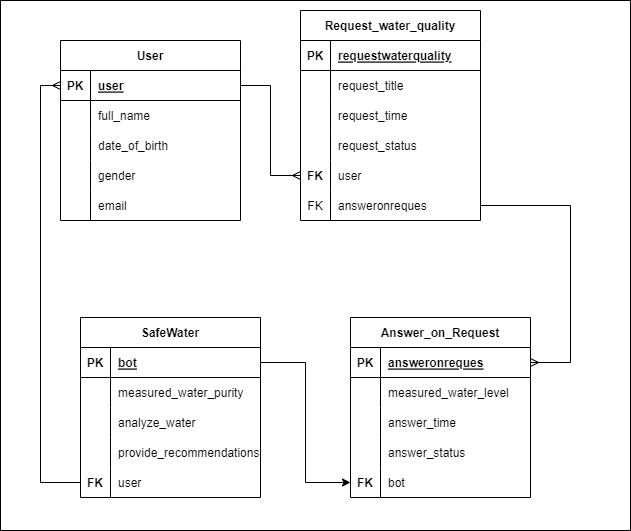

The diagram above was exported from draw.io. Its source (the exported page's mxGraphModel, read from the mxfile embedded in the PNG):
<mxGraphModel dx="1434" dy="1617" grid="1" gridSize="10" guides="1" tooltips="1" connect="1" arrows="1" fold="1" page="1" pageScale="1" pageWidth="1169" pageHeight="827" math="0" shadow="0">
  <root>
    <mxCell id="0" />
    <mxCell id="1" parent="0" />
    <mxCell id="3SEpOaOU_BPswneahcGI-242" value="" style="rounded=0;whiteSpace=wrap;html=1;" parent="1" vertex="1">
      <mxGeometry y="-820" width="630" height="530" as="geometry" />
    </mxCell>
    <mxCell id="3SEpOaOU_BPswneahcGI-46" value="User" style="shape=table;startSize=30;container=1;collapsible=1;childLayout=tableLayout;fixedRows=1;rowLines=0;fontStyle=1;align=center;resizeLast=1;" parent="1" vertex="1">
      <mxGeometry x="60" y="-780" width="180" height="180" as="geometry" />
    </mxCell>
    <mxCell id="3SEpOaOU_BPswneahcGI-47" value="" style="shape=partialRectangle;collapsible=0;dropTarget=0;pointerEvents=0;fillColor=none;top=0;left=0;bottom=1;right=0;points=[[0,0.5],[1,0.5]];portConstraint=eastwest;" parent="3SEpOaOU_BPswneahcGI-46" vertex="1">
      <mxGeometry y="30" width="180" height="30" as="geometry" />
    </mxCell>
    <mxCell id="3SEpOaOU_BPswneahcGI-48" value="PK" style="shape=partialRectangle;connectable=0;fillColor=none;top=0;left=0;bottom=0;right=0;fontStyle=1;overflow=hidden;" parent="3SEpOaOU_BPswneahcGI-47" vertex="1">
      <mxGeometry width="30" height="30" as="geometry">
        <mxRectangle width="30" height="30" as="alternateBounds" />
      </mxGeometry>
    </mxCell>
    <mxCell id="3SEpOaOU_BPswneahcGI-49" value="user" style="shape=partialRectangle;connectable=0;fillColor=none;top=0;left=0;bottom=0;right=0;align=left;spacingLeft=6;fontStyle=5;overflow=hidden;" parent="3SEpOaOU_BPswneahcGI-47" vertex="1">
      <mxGeometry x="30" width="150" height="30" as="geometry">
        <mxRectangle width="150" height="30" as="alternateBounds" />
      </mxGeometry>
    </mxCell>
    <mxCell id="3SEpOaOU_BPswneahcGI-50" value="" style="shape=partialRectangle;collapsible=0;dropTarget=0;pointerEvents=0;fillColor=none;top=0;left=0;bottom=0;right=0;points=[[0,0.5],[1,0.5]];portConstraint=eastwest;" parent="3SEpOaOU_BPswneahcGI-46" vertex="1">
      <mxGeometry y="60" width="180" height="30" as="geometry" />
    </mxCell>
    <mxCell id="3SEpOaOU_BPswneahcGI-51" value="" style="shape=partialRectangle;connectable=0;fillColor=none;top=0;left=0;bottom=0;right=0;editable=1;overflow=hidden;" parent="3SEpOaOU_BPswneahcGI-50" vertex="1">
      <mxGeometry width="30" height="30" as="geometry">
        <mxRectangle width="30" height="30" as="alternateBounds" />
      </mxGeometry>
    </mxCell>
    <mxCell id="3SEpOaOU_BPswneahcGI-52" value="full_name" style="shape=partialRectangle;connectable=0;fillColor=none;top=0;left=0;bottom=0;right=0;align=left;spacingLeft=6;overflow=hidden;" parent="3SEpOaOU_BPswneahcGI-50" vertex="1">
      <mxGeometry x="30" width="150" height="30" as="geometry">
        <mxRectangle width="150" height="30" as="alternateBounds" />
      </mxGeometry>
    </mxCell>
    <mxCell id="3SEpOaOU_BPswneahcGI-53" value="" style="shape=partialRectangle;collapsible=0;dropTarget=0;pointerEvents=0;fillColor=none;top=0;left=0;bottom=0;right=0;points=[[0,0.5],[1,0.5]];portConstraint=eastwest;" parent="3SEpOaOU_BPswneahcGI-46" vertex="1">
      <mxGeometry y="90" width="180" height="30" as="geometry" />
    </mxCell>
    <mxCell id="3SEpOaOU_BPswneahcGI-54" value="" style="shape=partialRectangle;connectable=0;fillColor=none;top=0;left=0;bottom=0;right=0;editable=1;overflow=hidden;fontStyle=1" parent="3SEpOaOU_BPswneahcGI-53" vertex="1">
      <mxGeometry width="30" height="30" as="geometry">
        <mxRectangle width="30" height="30" as="alternateBounds" />
      </mxGeometry>
    </mxCell>
    <mxCell id="3SEpOaOU_BPswneahcGI-55" value="date_of_birth" style="shape=partialRectangle;connectable=0;fillColor=none;top=0;left=0;bottom=0;right=0;align=left;spacingLeft=6;overflow=hidden;" parent="3SEpOaOU_BPswneahcGI-53" vertex="1">
      <mxGeometry x="30" width="150" height="30" as="geometry">
        <mxRectangle width="150" height="30" as="alternateBounds" />
      </mxGeometry>
    </mxCell>
    <mxCell id="3SEpOaOU_BPswneahcGI-56" value="" style="shape=partialRectangle;collapsible=0;dropTarget=0;pointerEvents=0;fillColor=none;top=0;left=0;bottom=0;right=0;points=[[0,0.5],[1,0.5]];portConstraint=eastwest;" parent="3SEpOaOU_BPswneahcGI-46" vertex="1">
      <mxGeometry y="120" width="180" height="30" as="geometry" />
    </mxCell>
    <mxCell id="3SEpOaOU_BPswneahcGI-57" value="" style="shape=partialRectangle;connectable=0;fillColor=none;top=0;left=0;bottom=0;right=0;editable=1;overflow=hidden;fontStyle=1" parent="3SEpOaOU_BPswneahcGI-56" vertex="1">
      <mxGeometry width="30" height="30" as="geometry">
        <mxRectangle width="30" height="30" as="alternateBounds" />
      </mxGeometry>
    </mxCell>
    <mxCell id="3SEpOaOU_BPswneahcGI-58" value="gender" style="shape=partialRectangle;connectable=0;fillColor=none;top=0;left=0;bottom=0;right=0;align=left;spacingLeft=6;overflow=hidden;" parent="3SEpOaOU_BPswneahcGI-56" vertex="1">
      <mxGeometry x="30" width="150" height="30" as="geometry">
        <mxRectangle width="150" height="30" as="alternateBounds" />
      </mxGeometry>
    </mxCell>
    <mxCell id="I8bGM_1L3u9yay8RhePR-1" value="" style="shape=partialRectangle;collapsible=0;dropTarget=0;pointerEvents=0;fillColor=none;top=0;left=0;bottom=0;right=0;points=[[0,0.5],[1,0.5]];portConstraint=eastwest;" parent="3SEpOaOU_BPswneahcGI-46" vertex="1">
      <mxGeometry y="150" width="180" height="30" as="geometry" />
    </mxCell>
    <mxCell id="I8bGM_1L3u9yay8RhePR-2" value="" style="shape=partialRectangle;connectable=0;fillColor=none;top=0;left=0;bottom=0;right=0;editable=1;overflow=hidden;fontStyle=1" parent="I8bGM_1L3u9yay8RhePR-1" vertex="1">
      <mxGeometry width="30" height="30" as="geometry">
        <mxRectangle width="30" height="30" as="alternateBounds" />
      </mxGeometry>
    </mxCell>
    <mxCell id="I8bGM_1L3u9yay8RhePR-3" value="email" style="shape=partialRectangle;connectable=0;fillColor=none;top=0;left=0;bottom=0;right=0;align=left;spacingLeft=6;overflow=hidden;" parent="I8bGM_1L3u9yay8RhePR-1" vertex="1">
      <mxGeometry x="30" width="150" height="30" as="geometry">
        <mxRectangle width="150" height="30" as="alternateBounds" />
      </mxGeometry>
    </mxCell>
    <mxCell id="3SEpOaOU_BPswneahcGI-110" value="SafeWater" style="shape=table;startSize=30;container=1;collapsible=1;childLayout=tableLayout;fixedRows=1;rowLines=0;fontStyle=1;align=center;resizeLast=1;" parent="1" vertex="1">
      <mxGeometry x="80" y="-503" width="180" height="180" as="geometry" />
    </mxCell>
    <mxCell id="3SEpOaOU_BPswneahcGI-111" value="" style="shape=partialRectangle;collapsible=0;dropTarget=0;pointerEvents=0;fillColor=none;top=0;left=0;bottom=1;right=0;points=[[0,0.5],[1,0.5]];portConstraint=eastwest;" parent="3SEpOaOU_BPswneahcGI-110" vertex="1">
      <mxGeometry y="30" width="180" height="30" as="geometry" />
    </mxCell>
    <mxCell id="3SEpOaOU_BPswneahcGI-112" value="PK" style="shape=partialRectangle;connectable=0;fillColor=none;top=0;left=0;bottom=0;right=0;fontStyle=1;overflow=hidden;" parent="3SEpOaOU_BPswneahcGI-111" vertex="1">
      <mxGeometry width="30" height="30" as="geometry">
        <mxRectangle width="30" height="30" as="alternateBounds" />
      </mxGeometry>
    </mxCell>
    <mxCell id="3SEpOaOU_BPswneahcGI-113" value="bot" style="shape=partialRectangle;connectable=0;fillColor=none;top=0;left=0;bottom=0;right=0;align=left;spacingLeft=6;fontStyle=5;overflow=hidden;" parent="3SEpOaOU_BPswneahcGI-111" vertex="1">
      <mxGeometry x="30" width="150" height="30" as="geometry">
        <mxRectangle width="150" height="30" as="alternateBounds" />
      </mxGeometry>
    </mxCell>
    <mxCell id="3SEpOaOU_BPswneahcGI-114" value="" style="shape=partialRectangle;collapsible=0;dropTarget=0;pointerEvents=0;fillColor=none;top=0;left=0;bottom=0;right=0;points=[[0,0.5],[1,0.5]];portConstraint=eastwest;" parent="3SEpOaOU_BPswneahcGI-110" vertex="1">
      <mxGeometry y="60" width="180" height="30" as="geometry" />
    </mxCell>
    <mxCell id="3SEpOaOU_BPswneahcGI-115" value="" style="shape=partialRectangle;connectable=0;fillColor=none;top=0;left=0;bottom=0;right=0;editable=1;overflow=hidden;" parent="3SEpOaOU_BPswneahcGI-114" vertex="1">
      <mxGeometry width="30" height="30" as="geometry">
        <mxRectangle width="30" height="30" as="alternateBounds" />
      </mxGeometry>
    </mxCell>
    <mxCell id="3SEpOaOU_BPswneahcGI-116" value="measured_water_purity" style="shape=partialRectangle;connectable=0;fillColor=none;top=0;left=0;bottom=0;right=0;align=left;spacingLeft=6;overflow=hidden;" parent="3SEpOaOU_BPswneahcGI-114" vertex="1">
      <mxGeometry x="30" width="150" height="30" as="geometry">
        <mxRectangle width="150" height="30" as="alternateBounds" />
      </mxGeometry>
    </mxCell>
    <mxCell id="3SEpOaOU_BPswneahcGI-117" value="" style="shape=partialRectangle;collapsible=0;dropTarget=0;pointerEvents=0;fillColor=none;top=0;left=0;bottom=0;right=0;points=[[0,0.5],[1,0.5]];portConstraint=eastwest;" parent="3SEpOaOU_BPswneahcGI-110" vertex="1">
      <mxGeometry y="90" width="180" height="30" as="geometry" />
    </mxCell>
    <mxCell id="3SEpOaOU_BPswneahcGI-118" value="" style="shape=partialRectangle;connectable=0;fillColor=none;top=0;left=0;bottom=0;right=0;editable=1;overflow=hidden;fontStyle=1" parent="3SEpOaOU_BPswneahcGI-117" vertex="1">
      <mxGeometry width="30" height="30" as="geometry">
        <mxRectangle width="30" height="30" as="alternateBounds" />
      </mxGeometry>
    </mxCell>
    <mxCell id="3SEpOaOU_BPswneahcGI-119" value="analyze_water" style="shape=partialRectangle;connectable=0;fillColor=none;top=0;left=0;bottom=0;right=0;align=left;spacingLeft=6;overflow=hidden;" parent="3SEpOaOU_BPswneahcGI-117" vertex="1">
      <mxGeometry x="30" width="150" height="30" as="geometry">
        <mxRectangle width="150" height="30" as="alternateBounds" />
      </mxGeometry>
    </mxCell>
    <mxCell id="3SEpOaOU_BPswneahcGI-120" value="" style="shape=partialRectangle;collapsible=0;dropTarget=0;pointerEvents=0;fillColor=none;top=0;left=0;bottom=0;right=0;points=[[0,0.5],[1,0.5]];portConstraint=eastwest;" parent="3SEpOaOU_BPswneahcGI-110" vertex="1">
      <mxGeometry y="120" width="180" height="30" as="geometry" />
    </mxCell>
    <mxCell id="3SEpOaOU_BPswneahcGI-121" value="" style="shape=partialRectangle;connectable=0;fillColor=none;top=0;left=0;bottom=0;right=0;editable=1;overflow=hidden;" parent="3SEpOaOU_BPswneahcGI-120" vertex="1">
      <mxGeometry width="30" height="30" as="geometry">
        <mxRectangle width="30" height="30" as="alternateBounds" />
      </mxGeometry>
    </mxCell>
    <mxCell id="3SEpOaOU_BPswneahcGI-122" value="provide_recommendations" style="shape=partialRectangle;connectable=0;fillColor=none;top=0;left=0;bottom=0;right=0;align=left;spacingLeft=6;overflow=hidden;" parent="3SEpOaOU_BPswneahcGI-120" vertex="1">
      <mxGeometry x="30" width="150" height="30" as="geometry">
        <mxRectangle width="150" height="30" as="alternateBounds" />
      </mxGeometry>
    </mxCell>
    <mxCell id="I8bGM_1L3u9yay8RhePR-13" value="" style="shape=partialRectangle;collapsible=0;dropTarget=0;pointerEvents=0;fillColor=none;top=0;left=0;bottom=0;right=0;points=[[0,0.5],[1,0.5]];portConstraint=eastwest;" parent="3SEpOaOU_BPswneahcGI-110" vertex="1">
      <mxGeometry y="150" width="180" height="30" as="geometry" />
    </mxCell>
    <mxCell id="I8bGM_1L3u9yay8RhePR-14" value="FK" style="shape=partialRectangle;connectable=0;fillColor=none;top=0;left=0;bottom=0;right=0;editable=1;overflow=hidden;fontStyle=1" parent="I8bGM_1L3u9yay8RhePR-13" vertex="1">
      <mxGeometry width="30" height="30" as="geometry">
        <mxRectangle width="30" height="30" as="alternateBounds" />
      </mxGeometry>
    </mxCell>
    <mxCell id="I8bGM_1L3u9yay8RhePR-15" value="user" style="shape=partialRectangle;connectable=0;fillColor=none;top=0;left=0;bottom=0;right=0;align=left;spacingLeft=6;overflow=hidden;" parent="I8bGM_1L3u9yay8RhePR-13" vertex="1">
      <mxGeometry x="30" width="150" height="30" as="geometry">
        <mxRectangle width="150" height="30" as="alternateBounds" />
      </mxGeometry>
    </mxCell>
    <mxCell id="3SEpOaOU_BPswneahcGI-129" value="Request_water_quality" style="shape=table;startSize=30;container=1;collapsible=1;childLayout=tableLayout;fixedRows=1;rowLines=0;fontStyle=1;align=center;resizeLast=1;" parent="1" vertex="1">
      <mxGeometry x="300" y="-810" width="180" height="210" as="geometry" />
    </mxCell>
    <mxCell id="3SEpOaOU_BPswneahcGI-130" value="" style="shape=partialRectangle;collapsible=0;dropTarget=0;pointerEvents=0;fillColor=none;top=0;left=0;bottom=1;right=0;points=[[0,0.5],[1,0.5]];portConstraint=eastwest;" parent="3SEpOaOU_BPswneahcGI-129" vertex="1">
      <mxGeometry y="30" width="180" height="30" as="geometry" />
    </mxCell>
    <mxCell id="3SEpOaOU_BPswneahcGI-131" value="PK" style="shape=partialRectangle;connectable=0;fillColor=none;top=0;left=0;bottom=0;right=0;fontStyle=1;overflow=hidden;" parent="3SEpOaOU_BPswneahcGI-130" vertex="1">
      <mxGeometry width="30" height="30" as="geometry">
        <mxRectangle width="30" height="30" as="alternateBounds" />
      </mxGeometry>
    </mxCell>
    <mxCell id="3SEpOaOU_BPswneahcGI-132" value="requestwaterquality" style="shape=partialRectangle;connectable=0;fillColor=none;top=0;left=0;bottom=0;right=0;align=left;spacingLeft=6;fontStyle=5;overflow=hidden;" parent="3SEpOaOU_BPswneahcGI-130" vertex="1">
      <mxGeometry x="30" width="150" height="30" as="geometry">
        <mxRectangle width="150" height="30" as="alternateBounds" />
      </mxGeometry>
    </mxCell>
    <mxCell id="3SEpOaOU_BPswneahcGI-133" value="" style="shape=partialRectangle;collapsible=0;dropTarget=0;pointerEvents=0;fillColor=none;top=0;left=0;bottom=0;right=0;points=[[0,0.5],[1,0.5]];portConstraint=eastwest;" parent="3SEpOaOU_BPswneahcGI-129" vertex="1">
      <mxGeometry y="60" width="180" height="30" as="geometry" />
    </mxCell>
    <mxCell id="3SEpOaOU_BPswneahcGI-134" value="" style="shape=partialRectangle;connectable=0;fillColor=none;top=0;left=0;bottom=0;right=0;editable=1;overflow=hidden;" parent="3SEpOaOU_BPswneahcGI-133" vertex="1">
      <mxGeometry width="30" height="30" as="geometry">
        <mxRectangle width="30" height="30" as="alternateBounds" />
      </mxGeometry>
    </mxCell>
    <mxCell id="3SEpOaOU_BPswneahcGI-135" value="request_title" style="shape=partialRectangle;connectable=0;fillColor=none;top=0;left=0;bottom=0;right=0;align=left;spacingLeft=6;overflow=hidden;" parent="3SEpOaOU_BPswneahcGI-133" vertex="1">
      <mxGeometry x="30" width="150" height="30" as="geometry">
        <mxRectangle width="150" height="30" as="alternateBounds" />
      </mxGeometry>
    </mxCell>
    <mxCell id="3SEpOaOU_BPswneahcGI-136" value="" style="shape=partialRectangle;collapsible=0;dropTarget=0;pointerEvents=0;fillColor=none;top=0;left=0;bottom=0;right=0;points=[[0,0.5],[1,0.5]];portConstraint=eastwest;" parent="3SEpOaOU_BPswneahcGI-129" vertex="1">
      <mxGeometry y="90" width="180" height="30" as="geometry" />
    </mxCell>
    <mxCell id="3SEpOaOU_BPswneahcGI-137" value="" style="shape=partialRectangle;connectable=0;fillColor=none;top=0;left=0;bottom=0;right=0;editable=1;overflow=hidden;fontStyle=1" parent="3SEpOaOU_BPswneahcGI-136" vertex="1">
      <mxGeometry width="30" height="30" as="geometry">
        <mxRectangle width="30" height="30" as="alternateBounds" />
      </mxGeometry>
    </mxCell>
    <mxCell id="3SEpOaOU_BPswneahcGI-138" value="request_time" style="shape=partialRectangle;connectable=0;fillColor=none;top=0;left=0;bottom=0;right=0;align=left;spacingLeft=6;overflow=hidden;" parent="3SEpOaOU_BPswneahcGI-136" vertex="1">
      <mxGeometry x="30" width="150" height="30" as="geometry">
        <mxRectangle width="150" height="30" as="alternateBounds" />
      </mxGeometry>
    </mxCell>
    <mxCell id="3SEpOaOU_BPswneahcGI-139" value="" style="shape=partialRectangle;collapsible=0;dropTarget=0;pointerEvents=0;fillColor=none;top=0;left=0;bottom=0;right=0;points=[[0,0.5],[1,0.5]];portConstraint=eastwest;" parent="3SEpOaOU_BPswneahcGI-129" vertex="1">
      <mxGeometry y="120" width="180" height="30" as="geometry" />
    </mxCell>
    <mxCell id="3SEpOaOU_BPswneahcGI-140" value="" style="shape=partialRectangle;connectable=0;fillColor=none;top=0;left=0;bottom=0;right=0;editable=1;overflow=hidden;fontStyle=1" parent="3SEpOaOU_BPswneahcGI-139" vertex="1">
      <mxGeometry width="30" height="30" as="geometry">
        <mxRectangle width="30" height="30" as="alternateBounds" />
      </mxGeometry>
    </mxCell>
    <mxCell id="3SEpOaOU_BPswneahcGI-141" value="request_status" style="shape=partialRectangle;connectable=0;fillColor=none;top=0;left=0;bottom=0;right=0;align=left;spacingLeft=6;overflow=hidden;" parent="3SEpOaOU_BPswneahcGI-139" vertex="1">
      <mxGeometry x="30" width="150" height="30" as="geometry">
        <mxRectangle width="150" height="30" as="alternateBounds" />
      </mxGeometry>
    </mxCell>
    <mxCell id="3SEpOaOU_BPswneahcGI-171" value="" style="shape=partialRectangle;collapsible=0;dropTarget=0;pointerEvents=0;fillColor=none;top=0;left=0;bottom=0;right=0;points=[[0,0.5],[1,0.5]];portConstraint=eastwest;" parent="3SEpOaOU_BPswneahcGI-129" vertex="1">
      <mxGeometry y="150" width="180" height="30" as="geometry" />
    </mxCell>
    <mxCell id="3SEpOaOU_BPswneahcGI-172" value="FK" style="shape=partialRectangle;connectable=0;fillColor=none;top=0;left=0;bottom=0;right=0;editable=1;overflow=hidden;fontStyle=1" parent="3SEpOaOU_BPswneahcGI-171" vertex="1">
      <mxGeometry width="30" height="30" as="geometry">
        <mxRectangle width="30" height="30" as="alternateBounds" />
      </mxGeometry>
    </mxCell>
    <mxCell id="3SEpOaOU_BPswneahcGI-173" value="user" style="shape=partialRectangle;connectable=0;fillColor=none;top=0;left=0;bottom=0;right=0;align=left;spacingLeft=6;overflow=hidden;" parent="3SEpOaOU_BPswneahcGI-171" vertex="1">
      <mxGeometry x="30" width="150" height="30" as="geometry">
        <mxRectangle width="150" height="30" as="alternateBounds" />
      </mxGeometry>
    </mxCell>
    <mxCell id="I8bGM_1L3u9yay8RhePR-4" value="" style="shape=partialRectangle;collapsible=0;dropTarget=0;pointerEvents=0;fillColor=none;top=0;left=0;bottom=0;right=0;points=[[0,0.5],[1,0.5]];portConstraint=eastwest;" parent="3SEpOaOU_BPswneahcGI-129" vertex="1">
      <mxGeometry y="180" width="180" height="30" as="geometry" />
    </mxCell>
    <mxCell id="I8bGM_1L3u9yay8RhePR-5" value="FK" style="shape=partialRectangle;connectable=0;fillColor=none;top=0;left=0;bottom=0;right=0;editable=1;overflow=hidden;" parent="I8bGM_1L3u9yay8RhePR-4" vertex="1">
      <mxGeometry width="30" height="30" as="geometry">
        <mxRectangle width="30" height="30" as="alternateBounds" />
      </mxGeometry>
    </mxCell>
    <mxCell id="I8bGM_1L3u9yay8RhePR-6" value="answeronreques" style="shape=partialRectangle;connectable=0;fillColor=none;top=0;left=0;bottom=0;right=0;align=left;spacingLeft=6;overflow=hidden;" parent="I8bGM_1L3u9yay8RhePR-4" vertex="1">
      <mxGeometry x="30" width="150" height="30" as="geometry">
        <mxRectangle width="150" height="30" as="alternateBounds" />
      </mxGeometry>
    </mxCell>
    <mxCell id="3SEpOaOU_BPswneahcGI-174" value="Answer_on_Request" style="shape=table;startSize=30;container=1;collapsible=1;childLayout=tableLayout;fixedRows=1;rowLines=0;fontStyle=1;align=center;resizeLast=1;" parent="1" vertex="1">
      <mxGeometry x="350" y="-503" width="180" height="180" as="geometry" />
    </mxCell>
    <mxCell id="3SEpOaOU_BPswneahcGI-175" value="" style="shape=partialRectangle;collapsible=0;dropTarget=0;pointerEvents=0;fillColor=none;top=0;left=0;bottom=1;right=0;points=[[0,0.5],[1,0.5]];portConstraint=eastwest;" parent="3SEpOaOU_BPswneahcGI-174" vertex="1">
      <mxGeometry y="30" width="180" height="30" as="geometry" />
    </mxCell>
    <mxCell id="3SEpOaOU_BPswneahcGI-176" value="PK" style="shape=partialRectangle;connectable=0;fillColor=none;top=0;left=0;bottom=0;right=0;fontStyle=1;overflow=hidden;" parent="3SEpOaOU_BPswneahcGI-175" vertex="1">
      <mxGeometry width="30" height="30" as="geometry">
        <mxRectangle width="30" height="30" as="alternateBounds" />
      </mxGeometry>
    </mxCell>
    <mxCell id="3SEpOaOU_BPswneahcGI-177" value="answeronreques" style="shape=partialRectangle;connectable=0;fillColor=none;top=0;left=0;bottom=0;right=0;align=left;spacingLeft=6;fontStyle=5;overflow=hidden;" parent="3SEpOaOU_BPswneahcGI-175" vertex="1">
      <mxGeometry x="30" width="150" height="30" as="geometry">
        <mxRectangle width="150" height="30" as="alternateBounds" />
      </mxGeometry>
    </mxCell>
    <mxCell id="3SEpOaOU_BPswneahcGI-178" value="" style="shape=partialRectangle;collapsible=0;dropTarget=0;pointerEvents=0;fillColor=none;top=0;left=0;bottom=0;right=0;points=[[0,0.5],[1,0.5]];portConstraint=eastwest;" parent="3SEpOaOU_BPswneahcGI-174" vertex="1">
      <mxGeometry y="60" width="180" height="30" as="geometry" />
    </mxCell>
    <mxCell id="3SEpOaOU_BPswneahcGI-179" value="" style="shape=partialRectangle;connectable=0;fillColor=none;top=0;left=0;bottom=0;right=0;editable=1;overflow=hidden;" parent="3SEpOaOU_BPswneahcGI-178" vertex="1">
      <mxGeometry width="30" height="30" as="geometry">
        <mxRectangle width="30" height="30" as="alternateBounds" />
      </mxGeometry>
    </mxCell>
    <mxCell id="3SEpOaOU_BPswneahcGI-180" value="measured_water_level" style="shape=partialRectangle;connectable=0;fillColor=none;top=0;left=0;bottom=0;right=0;align=left;spacingLeft=6;overflow=hidden;" parent="3SEpOaOU_BPswneahcGI-178" vertex="1">
      <mxGeometry x="30" width="150" height="30" as="geometry">
        <mxRectangle width="150" height="30" as="alternateBounds" />
      </mxGeometry>
    </mxCell>
    <mxCell id="3SEpOaOU_BPswneahcGI-181" value="" style="shape=partialRectangle;collapsible=0;dropTarget=0;pointerEvents=0;fillColor=none;top=0;left=0;bottom=0;right=0;points=[[0,0.5],[1,0.5]];portConstraint=eastwest;" parent="3SEpOaOU_BPswneahcGI-174" vertex="1">
      <mxGeometry y="90" width="180" height="30" as="geometry" />
    </mxCell>
    <mxCell id="3SEpOaOU_BPswneahcGI-182" value="" style="shape=partialRectangle;connectable=0;fillColor=none;top=0;left=0;bottom=0;right=0;editable=1;overflow=hidden;fontStyle=1" parent="3SEpOaOU_BPswneahcGI-181" vertex="1">
      <mxGeometry width="30" height="30" as="geometry">
        <mxRectangle width="30" height="30" as="alternateBounds" />
      </mxGeometry>
    </mxCell>
    <mxCell id="3SEpOaOU_BPswneahcGI-183" value="answer_time" style="shape=partialRectangle;connectable=0;fillColor=none;top=0;left=0;bottom=0;right=0;align=left;spacingLeft=6;overflow=hidden;" parent="3SEpOaOU_BPswneahcGI-181" vertex="1">
      <mxGeometry x="30" width="150" height="30" as="geometry">
        <mxRectangle width="150" height="30" as="alternateBounds" />
      </mxGeometry>
    </mxCell>
    <mxCell id="3SEpOaOU_BPswneahcGI-187" value="" style="shape=partialRectangle;collapsible=0;dropTarget=0;pointerEvents=0;fillColor=none;top=0;left=0;bottom=0;right=0;points=[[0,0.5],[1,0.5]];portConstraint=eastwest;" parent="3SEpOaOU_BPswneahcGI-174" vertex="1">
      <mxGeometry y="120" width="180" height="30" as="geometry" />
    </mxCell>
    <mxCell id="3SEpOaOU_BPswneahcGI-188" value="" style="shape=partialRectangle;connectable=0;fillColor=none;top=0;left=0;bottom=0;right=0;editable=1;overflow=hidden;fontStyle=1" parent="3SEpOaOU_BPswneahcGI-187" vertex="1">
      <mxGeometry width="30" height="30" as="geometry">
        <mxRectangle width="30" height="30" as="alternateBounds" />
      </mxGeometry>
    </mxCell>
    <mxCell id="3SEpOaOU_BPswneahcGI-189" value="answer_status" style="shape=partialRectangle;connectable=0;fillColor=none;top=0;left=0;bottom=0;right=0;align=left;spacingLeft=6;overflow=hidden;" parent="3SEpOaOU_BPswneahcGI-187" vertex="1">
      <mxGeometry x="30" width="150" height="30" as="geometry">
        <mxRectangle width="150" height="30" as="alternateBounds" />
      </mxGeometry>
    </mxCell>
    <mxCell id="6tSy8G0uFoil-sSPwVQC-14" value="" style="shape=partialRectangle;collapsible=0;dropTarget=0;pointerEvents=0;fillColor=none;top=0;left=0;bottom=0;right=0;points=[[0,0.5],[1,0.5]];portConstraint=eastwest;" parent="3SEpOaOU_BPswneahcGI-174" vertex="1">
      <mxGeometry y="150" width="180" height="30" as="geometry" />
    </mxCell>
    <mxCell id="6tSy8G0uFoil-sSPwVQC-15" value="FK" style="shape=partialRectangle;connectable=0;fillColor=none;top=0;left=0;bottom=0;right=0;editable=1;overflow=hidden;fontStyle=1" parent="6tSy8G0uFoil-sSPwVQC-14" vertex="1">
      <mxGeometry width="30" height="30" as="geometry">
        <mxRectangle width="30" height="30" as="alternateBounds" />
      </mxGeometry>
    </mxCell>
    <mxCell id="6tSy8G0uFoil-sSPwVQC-16" value="bot" style="shape=partialRectangle;connectable=0;fillColor=none;top=0;left=0;bottom=0;right=0;align=left;spacingLeft=6;overflow=hidden;" parent="6tSy8G0uFoil-sSPwVQC-14" vertex="1">
      <mxGeometry x="30" width="150" height="30" as="geometry">
        <mxRectangle width="150" height="30" as="alternateBounds" />
      </mxGeometry>
    </mxCell>
    <mxCell id="3SEpOaOU_BPswneahcGI-237" style="edgeStyle=orthogonalEdgeStyle;rounded=0;orthogonalLoop=1;jettySize=auto;html=1;exitX=1;exitY=0.5;exitDx=0;exitDy=0;entryX=0;entryY=0.5;entryDx=0;entryDy=0;endArrow=ERmany;endFill=0;" parent="1" source="3SEpOaOU_BPswneahcGI-47" target="3SEpOaOU_BPswneahcGI-171" edge="1">
      <mxGeometry relative="1" as="geometry" />
    </mxCell>
    <mxCell id="3SEpOaOU_BPswneahcGI-239" style="edgeStyle=orthogonalEdgeStyle;rounded=0;orthogonalLoop=1;jettySize=auto;html=1;exitX=1;exitY=0.5;exitDx=0;exitDy=0;endArrow=ERmany;endFill=0;entryX=1;entryY=0.5;entryDx=0;entryDy=0;" parent="1" source="I8bGM_1L3u9yay8RhePR-4" target="3SEpOaOU_BPswneahcGI-175" edge="1">
      <mxGeometry relative="1" as="geometry">
        <mxPoint x="690" y="-465" as="targetPoint" />
        <Array as="points">
          <mxPoint x="570" y="-615" />
          <mxPoint x="570" y="-458" />
        </Array>
      </mxGeometry>
    </mxCell>
    <mxCell id="I8bGM_1L3u9yay8RhePR-19" style="edgeStyle=orthogonalEdgeStyle;rounded=0;orthogonalLoop=1;jettySize=auto;html=1;entryX=0;entryY=0.5;entryDx=0;entryDy=0;exitX=1;exitY=0.5;exitDx=0;exitDy=0;" parent="1" source="3SEpOaOU_BPswneahcGI-111" target="6tSy8G0uFoil-sSPwVQC-14" edge="1">
      <mxGeometry relative="1" as="geometry" />
    </mxCell>
    <mxCell id="I8bGM_1L3u9yay8RhePR-20" value="" style="edgeStyle=elbowEdgeStyle;fontSize=12;html=1;endArrow=ERmany;rounded=0;entryX=0;entryY=0.5;entryDx=0;entryDy=0;exitX=0;exitY=0.5;exitDx=0;exitDy=0;startArrow=none;startFill=0;" parent="1" source="I8bGM_1L3u9yay8RhePR-13" target="3SEpOaOU_BPswneahcGI-47" edge="1">
      <mxGeometry width="100" height="100" relative="1" as="geometry">
        <mxPoint x="240" y="-725" as="sourcePoint" />
        <mxPoint x="310" y="-705" as="targetPoint" />
        <Array as="points">
          <mxPoint x="40" y="-400" />
        </Array>
      </mxGeometry>
    </mxCell>
  </root>
</mxGraphModel>